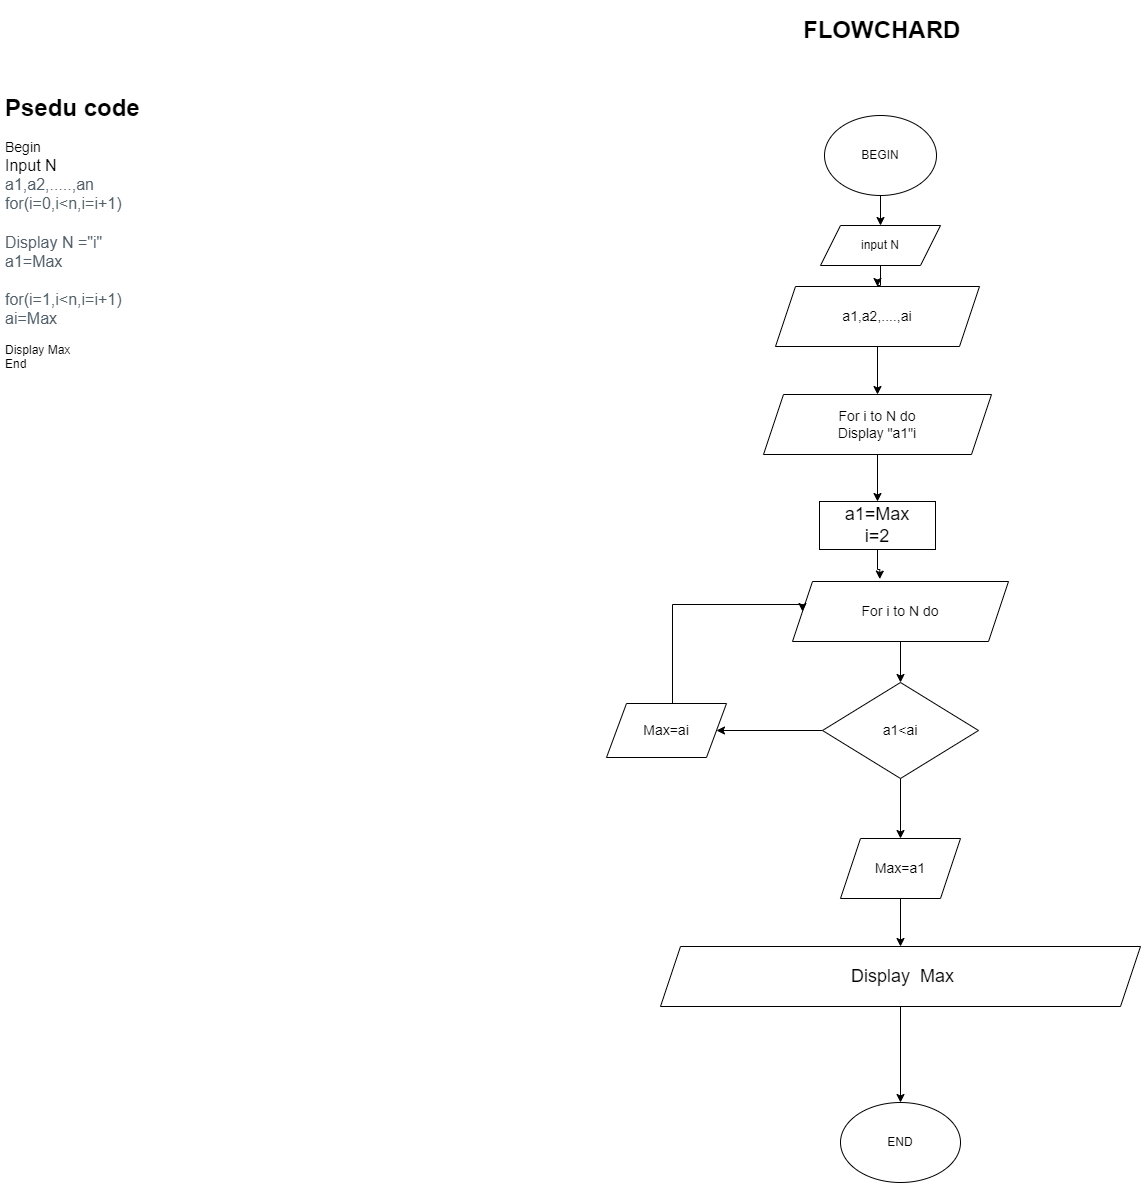

The diagram above was exported from draw.io. Its source (the exported page's mxGraphModel, read from the mxfile embedded in the PNG):
<mxGraphModel dx="1728" dy="571" grid="1" gridSize="12" guides="1" tooltips="1" connect="1" arrows="1" fold="1" page="1" pageScale="1" pageWidth="690" pageHeight="980" math="0" shadow="0">
  <root>
    <mxCell id="0" />
    <mxCell id="1" parent="0" />
    <mxCell id="8YAcSRuJJcoyqHDuzPmS-5" style="edgeStyle=orthogonalEdgeStyle;rounded=0;orthogonalLoop=1;jettySize=auto;html=1;exitX=0.5;exitY=1;exitDx=0;exitDy=0;entryX=0.5;entryY=0;entryDx=0;entryDy=0;" parent="1" source="8YAcSRuJJcoyqHDuzPmS-1" target="8YAcSRuJJcoyqHDuzPmS-2" edge="1">
      <mxGeometry relative="1" as="geometry" />
    </mxCell>
    <mxCell id="8YAcSRuJJcoyqHDuzPmS-1" value="BEGIN" style="ellipse;whiteSpace=wrap;html=1;" parent="1" vertex="1">
      <mxGeometry x="716" y="117" width="112" height="80" as="geometry" />
    </mxCell>
    <mxCell id="wTUy0QfU9cCmw58w5VG--16" style="edgeStyle=orthogonalEdgeStyle;rounded=0;orthogonalLoop=1;jettySize=auto;html=1;entryX=0.5;entryY=0;entryDx=0;entryDy=0;fontSize=14;" edge="1" parent="1" source="8YAcSRuJJcoyqHDuzPmS-2" target="XcsFQDDqbYxKyOtzY7eL-14">
      <mxGeometry relative="1" as="geometry" />
    </mxCell>
    <mxCell id="8YAcSRuJJcoyqHDuzPmS-2" value="input N" style="shape=parallelogram;perimeter=parallelogramPerimeter;whiteSpace=wrap;html=1;fixedSize=1;" parent="1" vertex="1">
      <mxGeometry x="712" y="227" width="120" height="40" as="geometry" />
    </mxCell>
    <mxCell id="8YAcSRuJJcoyqHDuzPmS-4" value="END" style="ellipse;whiteSpace=wrap;html=1;" parent="1" vertex="1">
      <mxGeometry x="732" y="1104" width="120" height="80" as="geometry" />
    </mxCell>
    <mxCell id="I4xLQz5FLxtJR80fNzuR-5" value="&lt;h1&gt;FLOWCHARD&lt;/h1&gt;" style="text;html=1;strokeColor=none;fillColor=none;spacing=5;spacingTop=-20;whiteSpace=wrap;overflow=hidden;rounded=0;" parent="1" vertex="1">
      <mxGeometry x="690" y="12" width="190" height="120" as="geometry" />
    </mxCell>
    <mxCell id="RBYK4DLw37HkASVSVzSn-1" value="&lt;h1&gt;&lt;span style=&quot;background-color: initial;&quot;&gt;Psedu code&lt;/span&gt;&lt;br&gt;&lt;/h1&gt;&lt;div&gt;&lt;font style=&quot;font-size: 14px;&quot;&gt;Begin&lt;/font&gt;&lt;/div&gt;&lt;div&gt;&lt;font size=&quot;3&quot;&gt;Input N&lt;/font&gt;&lt;/div&gt;&lt;div&gt;&lt;font size=&quot;3&quot; face=&quot;Open Sans, sans-serif&quot; color=&quot;#526069&quot;&gt;&lt;span style=&quot;background-color: rgb(255, 255, 255);&quot;&gt;a1,a2,.....,an&lt;/span&gt;&lt;/font&gt;&lt;/div&gt;&lt;div&gt;&lt;div&gt;&lt;span style=&quot;color: rgb(82, 96, 105); font-family: &amp;quot;Open Sans&amp;quot;, sans-serif; font-size: medium; background-color: rgb(255, 255, 255);&quot;&gt;for(i=0,i&amp;lt;n,i=i+1)&lt;/span&gt;&lt;br&gt;&lt;/div&gt;&lt;div&gt;&lt;span style=&quot;color: rgb(82, 96, 105); font-family: &amp;quot;Open Sans&amp;quot;, sans-serif; font-size: medium; background-color: rgb(255, 255, 255);&quot;&gt;&lt;br&gt;&lt;/span&gt;&lt;/div&gt;&lt;div&gt;&lt;font size=&quot;3&quot; face=&quot;Open Sans, sans-serif&quot; color=&quot;#526069&quot;&gt;&lt;span style=&quot;background-color: rgb(255, 255, 255);&quot;&gt;Display N =&quot;i&quot;&lt;/span&gt;&lt;/font&gt;&lt;/div&gt;&lt;div&gt;&lt;font size=&quot;3&quot; face=&quot;Open Sans, sans-serif&quot; color=&quot;#526069&quot;&gt;&lt;span style=&quot;background-color: rgb(255, 255, 255);&quot;&gt;a1=Max&lt;/span&gt;&lt;/font&gt;&lt;/div&gt;&lt;div&gt;&lt;span style=&quot;color: rgb(82, 96, 105); font-family: &amp;quot;Open Sans&amp;quot;, sans-serif; font-size: medium; background-color: rgb(255, 255, 255);&quot;&gt;&lt;br&gt;&lt;/span&gt;&lt;/div&gt;&lt;div&gt;&lt;div&gt;&lt;span style=&quot;color: rgb(82, 96, 105); font-family: &amp;quot;Open Sans&amp;quot;, sans-serif; font-size: medium; background-color: rgb(255, 255, 255);&quot;&gt;for(i=1,i&amp;lt;n,i=i+1)&lt;/span&gt;&lt;br&gt;&lt;/div&gt;&lt;div&gt;&lt;span style=&quot;color: rgb(82, 96, 105); font-family: &amp;quot;Open Sans&amp;quot;, sans-serif; font-size: medium; background-color: rgb(255, 255, 255);&quot;&gt;ai=Max&lt;/span&gt;&lt;/div&gt;&lt;div&gt;&lt;br&gt;&lt;/div&gt;&lt;/div&gt;&lt;/div&gt;&lt;div&gt;Display Max&lt;/div&gt;&lt;div&gt;End&lt;/div&gt;&lt;div&gt;&lt;br&gt;&lt;/div&gt;&lt;div&gt;&lt;font size=&quot;3&quot;&gt;&lt;br&gt;&lt;/font&gt;&lt;/div&gt;" style="text;html=1;strokeColor=none;fillColor=none;spacing=5;spacingTop=-20;whiteSpace=wrap;overflow=hidden;rounded=0;" parent="1" vertex="1">
      <mxGeometry x="-108" y="90" width="384" height="456" as="geometry" />
    </mxCell>
    <mxCell id="XcsFQDDqbYxKyOtzY7eL-13" style="edgeStyle=orthogonalEdgeStyle;rounded=0;orthogonalLoop=1;jettySize=auto;html=1;entryX=0.5;entryY=0;entryDx=0;entryDy=0;fontSize=14;" parent="1" source="RBYK4DLw37HkASVSVzSn-28" target="8YAcSRuJJcoyqHDuzPmS-4" edge="1">
      <mxGeometry relative="1" as="geometry" />
    </mxCell>
    <mxCell id="RBYK4DLw37HkASVSVzSn-28" value="&amp;nbsp;Display&amp;nbsp; Max" style="shape=parallelogram;perimeter=parallelogramPerimeter;whiteSpace=wrap;html=1;fixedSize=1;fontSize=18;" parent="1" vertex="1">
      <mxGeometry x="552" y="948" width="480" height="60" as="geometry" />
    </mxCell>
    <mxCell id="wTUy0QfU9cCmw58w5VG--17" style="edgeStyle=orthogonalEdgeStyle;rounded=0;orthogonalLoop=1;jettySize=auto;html=1;entryX=0.5;entryY=0;entryDx=0;entryDy=0;fontSize=14;" edge="1" parent="1" source="XcsFQDDqbYxKyOtzY7eL-14" target="wTUy0QfU9cCmw58w5VG--8">
      <mxGeometry relative="1" as="geometry" />
    </mxCell>
    <mxCell id="XcsFQDDqbYxKyOtzY7eL-14" value="a1,a2,....,ai" style="shape=parallelogram;perimeter=parallelogramPerimeter;whiteSpace=wrap;html=1;fixedSize=1;fontSize=14;" parent="1" vertex="1">
      <mxGeometry x="667" y="288" width="204" height="60" as="geometry" />
    </mxCell>
    <mxCell id="wTUy0QfU9cCmw58w5VG--15" style="edgeStyle=orthogonalEdgeStyle;rounded=0;orthogonalLoop=1;jettySize=auto;html=1;exitX=0;exitY=0.5;exitDx=0;exitDy=0;entryX=1;entryY=0.5;entryDx=0;entryDy=0;fontSize=14;" edge="1" parent="1" source="wTUy0QfU9cCmw58w5VG--2" target="wTUy0QfU9cCmw58w5VG--11">
      <mxGeometry relative="1" as="geometry" />
    </mxCell>
    <mxCell id="wTUy0QfU9cCmw58w5VG--22" style="edgeStyle=orthogonalEdgeStyle;rounded=0;orthogonalLoop=1;jettySize=auto;html=1;entryX=0.5;entryY=0;entryDx=0;entryDy=0;fontSize=14;" edge="1" parent="1" source="wTUy0QfU9cCmw58w5VG--2" target="wTUy0QfU9cCmw58w5VG--14">
      <mxGeometry relative="1" as="geometry" />
    </mxCell>
    <mxCell id="wTUy0QfU9cCmw58w5VG--2" value="&lt;font style=&quot;font-size: 14px;&quot;&gt;a1&amp;lt;ai&lt;/font&gt;" style="rhombus;whiteSpace=wrap;html=1;" vertex="1" parent="1">
      <mxGeometry x="714" y="684" width="156" height="96" as="geometry" />
    </mxCell>
    <mxCell id="wTUy0QfU9cCmw58w5VG--20" style="edgeStyle=orthogonalEdgeStyle;rounded=0;orthogonalLoop=1;jettySize=auto;html=1;entryX=0.404;entryY=-0.04;entryDx=0;entryDy=0;entryPerimeter=0;fontSize=14;" edge="1" parent="1" source="XcsFQDDqbYxKyOtzY7eL-3" target="wTUy0QfU9cCmw58w5VG--9">
      <mxGeometry relative="1" as="geometry" />
    </mxCell>
    <mxCell id="XcsFQDDqbYxKyOtzY7eL-3" value="a1=Max&lt;br&gt;i=2" style="rounded=0;whiteSpace=wrap;html=1;fontSize=18;" parent="1" vertex="1">
      <mxGeometry x="711" y="503" width="116" height="48" as="geometry" />
    </mxCell>
    <mxCell id="wTUy0QfU9cCmw58w5VG--19" style="edgeStyle=orthogonalEdgeStyle;rounded=0;orthogonalLoop=1;jettySize=auto;html=1;entryX=0.5;entryY=0;entryDx=0;entryDy=0;fontSize=14;" edge="1" parent="1" source="wTUy0QfU9cCmw58w5VG--8" target="XcsFQDDqbYxKyOtzY7eL-3">
      <mxGeometry relative="1" as="geometry" />
    </mxCell>
    <mxCell id="wTUy0QfU9cCmw58w5VG--8" value="For i to N do&lt;br&gt;Display &quot;a1&quot;i" style="shape=parallelogram;perimeter=parallelogramPerimeter;whiteSpace=wrap;html=1;fixedSize=1;fontSize=14;" vertex="1" parent="1">
      <mxGeometry x="655" y="396" width="228" height="60" as="geometry" />
    </mxCell>
    <mxCell id="wTUy0QfU9cCmw58w5VG--21" style="edgeStyle=orthogonalEdgeStyle;rounded=0;orthogonalLoop=1;jettySize=auto;html=1;entryX=0.5;entryY=0;entryDx=0;entryDy=0;fontSize=14;" edge="1" parent="1" source="wTUy0QfU9cCmw58w5VG--9" target="wTUy0QfU9cCmw58w5VG--2">
      <mxGeometry relative="1" as="geometry" />
    </mxCell>
    <mxCell id="wTUy0QfU9cCmw58w5VG--9" value="For i to N do" style="shape=parallelogram;perimeter=parallelogramPerimeter;whiteSpace=wrap;html=1;fixedSize=1;fontSize=14;" vertex="1" parent="1">
      <mxGeometry x="684" y="583" width="216" height="60" as="geometry" />
    </mxCell>
    <mxCell id="wTUy0QfU9cCmw58w5VG--12" style="edgeStyle=orthogonalEdgeStyle;rounded=0;orthogonalLoop=1;jettySize=auto;html=1;entryX=0;entryY=0.5;entryDx=0;entryDy=0;fontSize=14;" edge="1" parent="1">
      <mxGeometry relative="1" as="geometry">
        <mxPoint x="564" y="705" as="sourcePoint" />
        <mxPoint x="694" y="613" as="targetPoint" />
        <Array as="points">
          <mxPoint x="564" y="606" />
        </Array>
      </mxGeometry>
    </mxCell>
    <mxCell id="wTUy0QfU9cCmw58w5VG--11" value="Max=ai" style="shape=parallelogram;perimeter=parallelogramPerimeter;whiteSpace=wrap;html=1;fixedSize=1;fontSize=14;" vertex="1" parent="1">
      <mxGeometry x="498" y="705" width="120" height="54" as="geometry" />
    </mxCell>
    <mxCell id="wTUy0QfU9cCmw58w5VG--23" style="edgeStyle=orthogonalEdgeStyle;rounded=0;orthogonalLoop=1;jettySize=auto;html=1;fontSize=14;" edge="1" parent="1" source="wTUy0QfU9cCmw58w5VG--14" target="RBYK4DLw37HkASVSVzSn-28">
      <mxGeometry relative="1" as="geometry" />
    </mxCell>
    <mxCell id="wTUy0QfU9cCmw58w5VG--14" value="Max=a1" style="shape=parallelogram;perimeter=parallelogramPerimeter;whiteSpace=wrap;html=1;fixedSize=1;fontSize=14;" vertex="1" parent="1">
      <mxGeometry x="732" y="840" width="120" height="60" as="geometry" />
    </mxCell>
  </root>
</mxGraphModel>